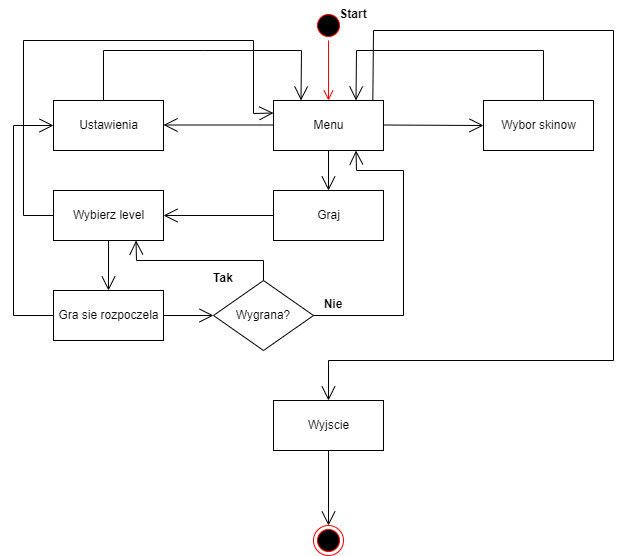

The diagram above was exported from draw.io. Its source (the exported page's mxGraphModel, read from the mxfile embedded in the PNG):
<mxGraphModel dx="794" dy="470" grid="1" gridSize="10" guides="1" tooltips="1" connect="1" arrows="1" fold="1" page="1" pageScale="1" pageWidth="850" pageHeight="1100" math="0" shadow="0">
  <root>
    <mxCell id="0" />
    <mxCell id="1" parent="0" />
    <mxCell id="aXwX0wlwhcMioz4IPJfY-2" value="" style="ellipse;html=1;shape=startState;fillColor=#000000;strokeColor=#ff0000;" vertex="1" parent="1">
      <mxGeometry x="410" y="20" width="30" height="30" as="geometry" />
    </mxCell>
    <mxCell id="aXwX0wlwhcMioz4IPJfY-3" value="" style="edgeStyle=orthogonalEdgeStyle;html=1;verticalAlign=bottom;endArrow=open;endSize=8;strokeColor=#ff0000;rounded=0;" edge="1" source="aXwX0wlwhcMioz4IPJfY-2" parent="1">
      <mxGeometry relative="1" as="geometry">
        <mxPoint x="425" y="110" as="targetPoint" />
      </mxGeometry>
    </mxCell>
    <mxCell id="aXwX0wlwhcMioz4IPJfY-5" value="Menu" style="html=1;" vertex="1" parent="1">
      <mxGeometry x="370" y="110" width="110" height="50" as="geometry" />
    </mxCell>
    <mxCell id="aXwX0wlwhcMioz4IPJfY-6" value="Ustawienia" style="html=1;" vertex="1" parent="1">
      <mxGeometry x="150" y="110" width="110" height="50" as="geometry" />
    </mxCell>
    <mxCell id="aXwX0wlwhcMioz4IPJfY-9" value="" style="endArrow=open;endFill=1;endSize=12;html=1;rounded=0;" edge="1" parent="1">
      <mxGeometry width="160" relative="1" as="geometry">
        <mxPoint x="370" y="134.5" as="sourcePoint" />
        <mxPoint x="260" y="134.5" as="targetPoint" />
      </mxGeometry>
    </mxCell>
    <mxCell id="aXwX0wlwhcMioz4IPJfY-10" value="" style="endArrow=open;endFill=1;endSize=12;html=1;rounded=0;entryX=0.25;entryY=0;entryDx=0;entryDy=0;" edge="1" parent="1" target="aXwX0wlwhcMioz4IPJfY-5">
      <mxGeometry width="160" relative="1" as="geometry">
        <mxPoint x="200" y="110" as="sourcePoint" />
        <mxPoint x="400" y="60" as="targetPoint" />
        <Array as="points">
          <mxPoint x="200" y="60" />
          <mxPoint x="300" y="60" />
          <mxPoint x="398" y="60" />
        </Array>
      </mxGeometry>
    </mxCell>
    <mxCell id="aXwX0wlwhcMioz4IPJfY-11" value="Start" style="text;align=center;fontStyle=1;verticalAlign=middle;spacingLeft=3;spacingRight=3;strokeColor=none;rotatable=0;points=[[0,0.5],[1,0.5]];portConstraint=eastwest;" vertex="1" parent="1">
      <mxGeometry x="410" y="10" width="80" height="26" as="geometry" />
    </mxCell>
    <mxCell id="aXwX0wlwhcMioz4IPJfY-12" value="Wybor skinow" style="html=1;" vertex="1" parent="1">
      <mxGeometry x="580" y="110" width="110" height="50" as="geometry" />
    </mxCell>
    <mxCell id="aXwX0wlwhcMioz4IPJfY-13" value="" style="endArrow=open;endFill=1;endSize=12;html=1;rounded=0;entryX=0;entryY=0.5;entryDx=0;entryDy=0;" edge="1" parent="1" target="aXwX0wlwhcMioz4IPJfY-12">
      <mxGeometry width="160" relative="1" as="geometry">
        <mxPoint x="480" y="134.5" as="sourcePoint" />
        <mxPoint x="640" y="134.5" as="targetPoint" />
      </mxGeometry>
    </mxCell>
    <mxCell id="aXwX0wlwhcMioz4IPJfY-14" value="" style="endArrow=open;endFill=1;endSize=12;html=1;rounded=0;entryX=0.75;entryY=0;entryDx=0;entryDy=0;" edge="1" parent="1" target="aXwX0wlwhcMioz4IPJfY-5">
      <mxGeometry width="160" relative="1" as="geometry">
        <mxPoint x="640" y="110" as="sourcePoint" />
        <mxPoint x="800" y="110" as="targetPoint" />
        <Array as="points">
          <mxPoint x="640" y="60" />
          <mxPoint x="453" y="60" />
        </Array>
      </mxGeometry>
    </mxCell>
    <mxCell id="aXwX0wlwhcMioz4IPJfY-15" value="Graj" style="html=1;" vertex="1" parent="1">
      <mxGeometry x="370" y="200" width="110" height="50" as="geometry" />
    </mxCell>
    <mxCell id="aXwX0wlwhcMioz4IPJfY-16" value="Wybierz level" style="html=1;" vertex="1" parent="1">
      <mxGeometry x="150" y="200" width="110" height="50" as="geometry" />
    </mxCell>
    <mxCell id="aXwX0wlwhcMioz4IPJfY-17" value="Wyjscie" style="html=1;" vertex="1" parent="1">
      <mxGeometry x="370" y="410" width="110" height="50" as="geometry" />
    </mxCell>
    <mxCell id="aXwX0wlwhcMioz4IPJfY-19" value="" style="endArrow=open;endFill=1;endSize=12;html=1;rounded=0;entryX=0.5;entryY=0;entryDx=0;entryDy=0;exitX=0.903;exitY=-0.013;exitDx=0;exitDy=0;exitPerimeter=0;" edge="1" parent="1" source="aXwX0wlwhcMioz4IPJfY-5" target="aXwX0wlwhcMioz4IPJfY-17">
      <mxGeometry width="160" relative="1" as="geometry">
        <mxPoint x="480" y="110" as="sourcePoint" />
        <mxPoint x="640" y="110" as="targetPoint" />
        <Array as="points">
          <mxPoint x="470" y="40" />
          <mxPoint x="710" y="40" />
          <mxPoint x="710" y="370" />
          <mxPoint x="425" y="370" />
        </Array>
      </mxGeometry>
    </mxCell>
    <mxCell id="aXwX0wlwhcMioz4IPJfY-20" value="" style="endArrow=open;endFill=1;endSize=12;html=1;rounded=0;entryX=0.5;entryY=0;entryDx=0;entryDy=0;exitX=0.5;exitY=1;exitDx=0;exitDy=0;" edge="1" parent="1" source="aXwX0wlwhcMioz4IPJfY-5" target="aXwX0wlwhcMioz4IPJfY-15">
      <mxGeometry width="160" relative="1" as="geometry">
        <mxPoint x="350" y="170" as="sourcePoint" />
        <mxPoint x="510" y="170" as="targetPoint" />
      </mxGeometry>
    </mxCell>
    <mxCell id="aXwX0wlwhcMioz4IPJfY-21" value="" style="endArrow=open;endFill=1;endSize=12;html=1;rounded=0;entryX=1;entryY=0.5;entryDx=0;entryDy=0;exitX=0;exitY=0.5;exitDx=0;exitDy=0;" edge="1" parent="1" source="aXwX0wlwhcMioz4IPJfY-15" target="aXwX0wlwhcMioz4IPJfY-16">
      <mxGeometry width="160" relative="1" as="geometry">
        <mxPoint x="350" y="170" as="sourcePoint" />
        <mxPoint x="510" y="170" as="targetPoint" />
      </mxGeometry>
    </mxCell>
    <mxCell id="aXwX0wlwhcMioz4IPJfY-22" value="Wygrana?" style="shape=rhombus;perimeter=rhombusPerimeter;whiteSpace=wrap;html=1;align=center;" vertex="1" parent="1">
      <mxGeometry x="310" y="290" width="100" height="70" as="geometry" />
    </mxCell>
    <mxCell id="aXwX0wlwhcMioz4IPJfY-28" value="Gra sie rozpoczela" style="html=1;" vertex="1" parent="1">
      <mxGeometry x="150" y="300" width="110" height="50" as="geometry" />
    </mxCell>
    <mxCell id="aXwX0wlwhcMioz4IPJfY-29" value="" style="endArrow=open;endFill=1;endSize=12;html=1;rounded=0;exitX=0.5;exitY=1;exitDx=0;exitDy=0;entryX=0.5;entryY=0;entryDx=0;entryDy=0;" edge="1" parent="1" source="aXwX0wlwhcMioz4IPJfY-16" target="aXwX0wlwhcMioz4IPJfY-28">
      <mxGeometry width="160" relative="1" as="geometry">
        <mxPoint x="350" y="300" as="sourcePoint" />
        <mxPoint x="510" y="300" as="targetPoint" />
      </mxGeometry>
    </mxCell>
    <mxCell id="aXwX0wlwhcMioz4IPJfY-30" value="" style="endArrow=open;endFill=1;endSize=12;html=1;rounded=0;exitX=1;exitY=0.5;exitDx=0;exitDy=0;entryX=0;entryY=0.5;entryDx=0;entryDy=0;" edge="1" parent="1" source="aXwX0wlwhcMioz4IPJfY-28" target="aXwX0wlwhcMioz4IPJfY-22">
      <mxGeometry width="160" relative="1" as="geometry">
        <mxPoint x="350" y="300" as="sourcePoint" />
        <mxPoint x="510" y="300" as="targetPoint" />
      </mxGeometry>
    </mxCell>
    <mxCell id="aXwX0wlwhcMioz4IPJfY-31" value="" style="endArrow=open;endFill=1;endSize=12;html=1;rounded=0;exitX=0.5;exitY=0;exitDx=0;exitDy=0;entryX=0.75;entryY=1;entryDx=0;entryDy=0;" edge="1" parent="1" source="aXwX0wlwhcMioz4IPJfY-22" target="aXwX0wlwhcMioz4IPJfY-16">
      <mxGeometry width="160" relative="1" as="geometry">
        <mxPoint x="350" y="300" as="sourcePoint" />
        <mxPoint x="510" y="300" as="targetPoint" />
        <Array as="points">
          <mxPoint x="360" y="270" />
          <mxPoint x="233" y="270" />
        </Array>
      </mxGeometry>
    </mxCell>
    <mxCell id="aXwX0wlwhcMioz4IPJfY-32" value="Tak" style="text;align=center;fontStyle=1;verticalAlign=middle;spacingLeft=3;spacingRight=3;strokeColor=none;rotatable=0;points=[[0,0.5],[1,0.5]];portConstraint=eastwest;" vertex="1" parent="1">
      <mxGeometry x="280" y="274" width="80" height="26" as="geometry" />
    </mxCell>
    <mxCell id="aXwX0wlwhcMioz4IPJfY-35" value="" style="endArrow=open;endFill=1;endSize=12;html=1;rounded=0;exitX=0;exitY=0.5;exitDx=0;exitDy=0;entryX=0;entryY=0.25;entryDx=0;entryDy=0;" edge="1" parent="1" source="aXwX0wlwhcMioz4IPJfY-16" target="aXwX0wlwhcMioz4IPJfY-5">
      <mxGeometry width="160" relative="1" as="geometry">
        <mxPoint x="350" y="220" as="sourcePoint" />
        <mxPoint x="510" y="220" as="targetPoint" />
        <Array as="points">
          <mxPoint x="120" y="225" />
          <mxPoint x="120" y="50" />
          <mxPoint x="350" y="50" />
          <mxPoint x="350" y="123" />
        </Array>
      </mxGeometry>
    </mxCell>
    <mxCell id="aXwX0wlwhcMioz4IPJfY-36" value="" style="endArrow=open;endFill=1;endSize=12;html=1;rounded=0;exitX=1;exitY=0.5;exitDx=0;exitDy=0;entryX=0.75;entryY=1;entryDx=0;entryDy=0;" edge="1" parent="1" source="aXwX0wlwhcMioz4IPJfY-22" target="aXwX0wlwhcMioz4IPJfY-5">
      <mxGeometry width="160" relative="1" as="geometry">
        <mxPoint x="350" y="220" as="sourcePoint" />
        <mxPoint x="520" y="325" as="targetPoint" />
        <Array as="points">
          <mxPoint x="500" y="325" />
          <mxPoint x="500" y="180" />
          <mxPoint x="453" y="180" />
        </Array>
      </mxGeometry>
    </mxCell>
    <mxCell id="aXwX0wlwhcMioz4IPJfY-37" value="Nie" style="text;align=center;fontStyle=1;verticalAlign=middle;spacingLeft=3;spacingRight=3;strokeColor=none;rotatable=0;points=[[0,0.5],[1,0.5]];portConstraint=eastwest;" vertex="1" parent="1">
      <mxGeometry x="390" y="300" width="80" height="26" as="geometry" />
    </mxCell>
    <mxCell id="aXwX0wlwhcMioz4IPJfY-39" value="" style="ellipse;html=1;shape=endState;fillColor=#000000;strokeColor=#ff0000;" vertex="1" parent="1">
      <mxGeometry x="410" y="535" width="30" height="30" as="geometry" />
    </mxCell>
    <mxCell id="aXwX0wlwhcMioz4IPJfY-40" value="" style="endArrow=open;endFill=1;endSize=12;html=1;rounded=0;exitX=0.5;exitY=1;exitDx=0;exitDy=0;entryX=0.5;entryY=0;entryDx=0;entryDy=0;" edge="1" parent="1" source="aXwX0wlwhcMioz4IPJfY-17" target="aXwX0wlwhcMioz4IPJfY-39">
      <mxGeometry width="160" relative="1" as="geometry">
        <mxPoint x="350" y="650" as="sourcePoint" />
        <mxPoint x="510" y="650" as="targetPoint" />
      </mxGeometry>
    </mxCell>
    <mxCell id="aXwX0wlwhcMioz4IPJfY-41" value="" style="endArrow=open;endFill=1;endSize=12;html=1;rounded=0;exitX=0;exitY=0.5;exitDx=0;exitDy=0;entryX=0;entryY=0.5;entryDx=0;entryDy=0;" edge="1" parent="1" source="aXwX0wlwhcMioz4IPJfY-28" target="aXwX0wlwhcMioz4IPJfY-6">
      <mxGeometry width="160" relative="1" as="geometry">
        <mxPoint x="350" y="260" as="sourcePoint" />
        <mxPoint x="510" y="260" as="targetPoint" />
        <Array as="points">
          <mxPoint x="110" y="325" />
          <mxPoint x="110" y="135" />
        </Array>
      </mxGeometry>
    </mxCell>
  </root>
</mxGraphModel>